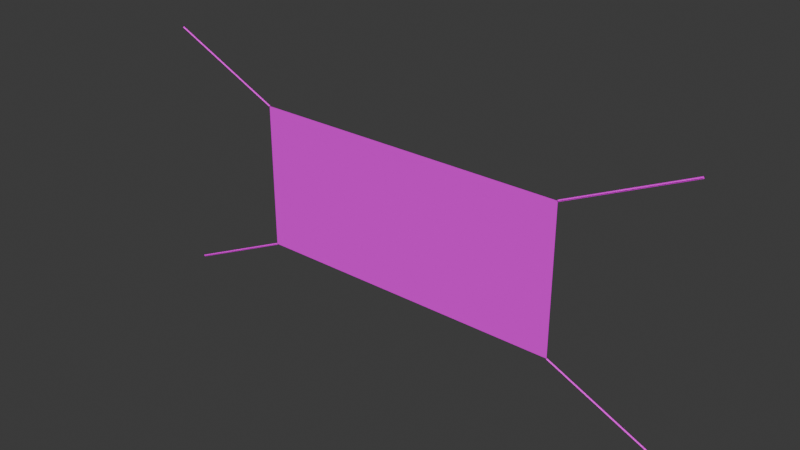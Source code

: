 # Source: Tarpet01.blend  (saved by Blender 4.2.66; exported with 4.5.12 LTS)
import bpy
from mathutils import Matrix  # noqa: F401  (used for matrix-valued properties, if any)

bpy.ops.wm.read_factory_settings(use_empty=True)
scene = bpy.context.scene
scene.name = 'Scene'

# ---- collections
col_collection = bpy.data.collections.new('Collection'); scene.collection.children.link(col_collection)

# ---- images (referenced by path relative to the original .blend; pixels are not part of the script)
import os
ASSET_DIR = os.environ.get("B2B_ASSET_DIR", "")  # directory of the original .blend (textures are referenced by path, not embedded)
HERE = os.path.dirname(os.path.abspath(__file__))  # packed textures are extracted next to this script under _unpacked/

def load_image(name, relpath, width, height, colorspace="sRGB"):
    """Load a texture the original file referenced (path relative to the .blend, or extracted next to this script)."""
    p = next((c for c in (os.path.join(HERE, relpath), os.path.join(ASSET_DIR, relpath)) if relpath and os.path.exists(c)), "")
    if p:
        img = bpy.data.images.load(p, check_existing=True)
        img.name = name
    else:  # same state as the original file: an image datablock whose file is absent (Cycles renders it pink)
        img = bpy.data.images.new(name, width, height)
        img.source = "FILE"
        img.filepath = "//" + (relpath or name)
    img.colorspace_settings.name = colorspace
    return img
img_tarpet01_a_jpg = load_image('Tarpet01_a.jpg', 'Tarpet01_a.jpg', 1024, 1024, 'sRGB')

# ---- materials (node trees are filled in below, after node groups)
mat_primary = bpy.data.materials.new('Primary')
mat_primary.alpha_threshold = 0.0
mat_primary.use_transparent_shadow = False
mat_primary.roughness = 0.5
mat_primary.line_color = (0.0, 0.0, 0.0, 1.0)

# ---- material node trees
mat_primary.use_nodes = True; mat_primary.node_tree.nodes.clear()
_N = mat_primary.node_tree.nodes; _L = mat_primary.node_tree.links
n0 = _N.new('ShaderNodeOutputMaterial'); n0.name = 'Material Output'; n0.location = (300, 300)
n1 = _N.new('ShaderNodeBsdfPrincipled'); n1.name = 'Principled BSDF'; n1.location = (10, 300)
n1.inputs[3].default_value = 1.45
n1.inputs[13].default_value = 0.05
n2 = _N.new('ShaderNodeTexImage'); n2.name = 'Image Texture'; n2.location = (-280, 280)
n2.image = img_tarpet01_a_jpg
n2.interpolation = 'Closest'
_L.new(n1.outputs[0], n0.inputs[0])
_L.new(n2.outputs[0], n1.inputs[0])
n0.is_active_output = True

# ---- world
world_world = bpy.data.worlds.new('World'); scene.world = world_world
world_world.use_nodes = True; world_world.node_tree.nodes.clear()
_N = world_world.node_tree.nodes; _L = world_world.node_tree.links
n0 = _N.new('ShaderNodeOutputWorld'); n0.name = 'World Output'; n0.location = (300, 300)
n1 = _N.new('ShaderNodeBackground'); n1.name = 'Background'; n1.location = (10, 300)
n1.inputs[0].default_value = (0.05088, 0.05088, 0.05088, 1.0)
_L.new(n1.outputs[0], n0.inputs[0])
n0.is_active_output = True
world_world.color = (0.05088, 0.05088, 0.05088)
world_world.use_sun_shadow = False
world_world.sun_shadow_jitter_overblur = 0.0

# ---- meshes
me_cube = bpy.data.meshes.new('Cube')
me_cube.from_pydata([(2.5, 0.0, 2.3), (2.5, 0.0, 0.0), (-2.5, 0.0, 2.3), (-2.5, 0.0, 0.0), (2.5, -0.015, 0.0001183), (4.313, -0.015, -0.8451), (2.5, 0.015, 0.0001183), (4.313, 0.015, -0.8451), (2.494, 1.883e-09, -0.01348), (4.306, 1.883e-09, -0.8587), (2.507, 2.078e-11, 0.01371), (4.319, 2.078e-11, -0.8315), (-2.5, -0.015, 0.0001183), (-4.313, -0.015, -0.8451), (-2.5, 0.015, 0.0001183), (-4.313, 0.015, -0.8451), (-2.494, 1.883e-09, -0.01348), (-4.306, 1.883e-09, -0.8587), (-2.507, 2.078e-11, 0.01371), (-4.319, 2.078e-11, -0.8315), (2.5, -0.015, 2.3), (4.313, -0.015, 3.145), (2.5, 0.015, 2.3), (4.313, 0.015, 3.145), (2.494, 1.883e-09, 2.314), (4.306, 1.883e-09, 3.159), (2.507, 2.078e-11, 2.287), (4.319, 2.078e-11, 3.132), (-2.5, -0.015, 2.3), (-4.313, -0.015, 3.145), (-2.5, 0.015, 2.3), (-4.313, 0.015, 3.145), (-2.494, 1.883e-09, 2.314), (-4.306, 1.883e-09, 3.159), (-2.507, 2.078e-11, 2.287), (-4.319, 2.078e-11, 3.132)], [], [(1, 0, 2, 3), (4, 5, 7, 6), (8, 9, 11, 10), (12, 14, 15, 13), (16, 18, 19, 17), (20, 21, 23, 22), (24, 25, 27, 26), (28, 30, 31, 29), (32, 34, 35, 33)])
_uv = me_cube.uv_layers.new(name='UVMap')
_uv.uv.foreach_set('vector', [0.9857, 0.0, 0.9857, 1.0, 0.0, 1.0, 0.0, 0.0, 0.9857, 1.0, 0.9857, 0.0, 1.0, 0.0, 1.0, 1.0, 0.9857, 1.0, 0.9857, 0.0, 1.0, 0.0, 1.0, 1.0, 0.9857, 1.0, 1.0, 1.0, 1.0, 0.0, 0.9857, 0.0, 0.9857, 1.0, 1.0, 1.0, 1.0, 0.0, 0.9857, 0.0, 0.9857, 1.0, 0.9857, 0.0, 1.0, 0.0, 1.0, 1.0, 0.9857, 1.0, 0.9857, 0.0, 1.0, 0.0, 1.0, 1.0, 0.9857, 1.0, 1.0, 1.0, 1.0, 0.0, 0.9857, 0.0, 0.9857, 1.0, 1.0, 1.0, 1.0, 0.0, 0.9857, 0.0])
me_cube.materials.append(mat_primary)
me_cube.use_mirror_vertex_groups = False
me_cube.update()

# ---- objects
ob_tarpet01 = bpy.data.objects.new('Tarpet01', me_cube)

# ---- transforms, parenting, visibility, modifiers, constraints
ob_tarpet01.location = (0.0, 0.0, 0.0)
ob_tarpet01.lock_rotations_4d = False
ob_tarpet01.empty_display_type = 'ARROWS'
ob_tarpet01.lineart.crease_threshold = 0.0

# ---- collection membership
col_collection.objects.link(ob_tarpet01)

# ---- scene / render settings (as saved in the file)
scene.frame_start = 1; scene.frame_end = 250; scene.frame_set(1)
scene.render.engine = 'BLENDER_EEVEE_NEXT'
scene.cycles.sampling_pattern = 'TABULATED_SOBOL'
scene.eevee.ray_tracing_options.trace_max_roughness = 0.0
bpy.context.view_layer.update()

# ---- added for rendering (the .blend has no active camera and no usable light): camera, sun
cam_auto = bpy.data.cameras.new('AutoCamera')
cam_auto.lens = 50.0
cam_auto.sensor_width = 36.0
cam_auto.clip_end = 1000.0
ob_auto_camera = bpy.data.objects.new('AutoCamera', cam_auto)
scene.collection.objects.link(ob_auto_camera)
ob_auto_camera.location = (8.81455, -10.5775, 8.20175)
ob_auto_camera.rotation_euler = (1.09748, -7.21219e-08, 0.694738)
scene.camera = ob_auto_camera
light_auto_sun = bpy.data.lights.new('AutoSun', 'SUN')
light_auto_sun.energy = 3.0
light_auto_sun.angle = 0.0523599
ob_auto_sun = bpy.data.objects.new('AutoSun', light_auto_sun)
scene.collection.objects.link(ob_auto_sun)
ob_auto_sun.rotation_euler = (0.872665, 0.174533, 0.523599)
bpy.context.view_layer.update()
